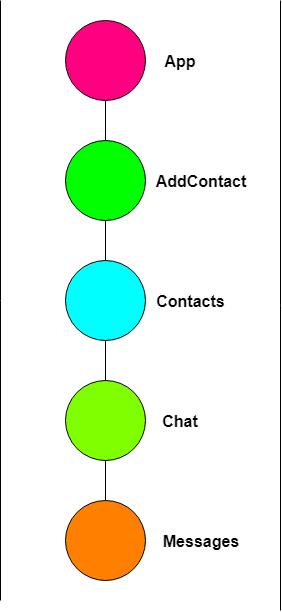

The diagram above was exported from draw.io. Its source (the exported page's mxGraphModel, read from the mxfile embedded in the PNG):
<mxGraphModel dx="840" dy="403" grid="1" gridSize="10" guides="1" tooltips="1" connect="1" arrows="1" fold="1" page="1" pageScale="1" pageWidth="850" pageHeight="1100" math="0" shadow="0">
  <root>
    <mxCell id="0" />
    <mxCell id="1" parent="0" />
    <mxCell id="2BGaSSrKzK5-SyIZGYOE-1" value="" style="ellipse;whiteSpace=wrap;html=1;aspect=fixed;fillColor=#FF0080;strokeColor=#0D0900;gradientColor=none;" vertex="1" parent="1">
      <mxGeometry x="385" y="40" width="80" height="80" as="geometry" />
    </mxCell>
    <mxCell id="2BGaSSrKzK5-SyIZGYOE-2" value="App" style="text;html=1;align=center;verticalAlign=middle;whiteSpace=wrap;rounded=0;fillColor=none;fontColor=#000000;fontStyle=1;fontSize=16;" vertex="1" parent="1">
      <mxGeometry x="480" y="70" width="40" height="20" as="geometry" />
    </mxCell>
    <mxCell id="2BGaSSrKzK5-SyIZGYOE-3" value="" style="ellipse;whiteSpace=wrap;html=1;aspect=fixed;fillColor=#00FF00;fontSize=16;strokeColor=#000000;" vertex="1" parent="1">
      <mxGeometry x="385" y="160" width="80" height="80" as="geometry" />
    </mxCell>
    <mxCell id="2BGaSSrKzK5-SyIZGYOE-6" value="AddContact" style="text;html=1;strokeColor=none;fillColor=none;align=center;verticalAlign=middle;whiteSpace=wrap;rounded=0;fontSize=16;fontColor=#000000;fontStyle=1" vertex="1" parent="1">
      <mxGeometry x="500" y="190" width="40" height="20" as="geometry" />
    </mxCell>
    <mxCell id="2BGaSSrKzK5-SyIZGYOE-8" value="" style="ellipse;whiteSpace=wrap;html=1;aspect=fixed;fillColor=#00FFFF;gradientColor=none;fontSize=16;fontColor=#000000;" vertex="1" parent="1">
      <mxGeometry x="385" y="280" width="80" height="80" as="geometry" />
    </mxCell>
    <mxCell id="2BGaSSrKzK5-SyIZGYOE-12" value="&lt;b&gt;Contacts&lt;/b&gt;" style="text;html=1;strokeColor=none;fillColor=none;align=center;verticalAlign=middle;whiteSpace=wrap;rounded=0;fontSize=16;fontColor=#000000;" vertex="1" parent="1">
      <mxGeometry x="490" y="310" width="40" height="20" as="geometry" />
    </mxCell>
    <mxCell id="2BGaSSrKzK5-SyIZGYOE-13" value="" style="ellipse;whiteSpace=wrap;html=1;aspect=fixed;strokeColor=#000000;fillColor=#80FF00;gradientColor=none;fontSize=16;fontColor=#000000;" vertex="1" parent="1">
      <mxGeometry x="385" y="400" width="80" height="80" as="geometry" />
    </mxCell>
    <mxCell id="2BGaSSrKzK5-SyIZGYOE-14" value="Chat" style="text;html=1;strokeColor=none;fillColor=none;align=center;verticalAlign=middle;whiteSpace=wrap;rounded=0;fontSize=16;fontColor=#000000;fontStyle=1" vertex="1" parent="1">
      <mxGeometry x="480" y="430" width="40" height="20" as="geometry" />
    </mxCell>
    <mxCell id="2BGaSSrKzK5-SyIZGYOE-16" value="" style="ellipse;whiteSpace=wrap;html=1;aspect=fixed;strokeColor=#000000;fillColor=#FF8000;gradientColor=none;fontSize=16;fontColor=#000000;" vertex="1" parent="1">
      <mxGeometry x="385" y="520" width="80" height="80" as="geometry" />
    </mxCell>
    <mxCell id="2BGaSSrKzK5-SyIZGYOE-18" value="Messages" style="text;html=1;strokeColor=none;fillColor=none;align=center;verticalAlign=middle;whiteSpace=wrap;rounded=0;fontSize=16;fontColor=#000000;fontStyle=1" vertex="1" parent="1">
      <mxGeometry x="500" y="550" width="40" height="20" as="geometry" />
    </mxCell>
    <mxCell id="2BGaSSrKzK5-SyIZGYOE-26" value="" style="endArrow=none;html=1;fontSize=16;fontColor=#000000;entryX=0.5;entryY=1;entryDx=0;entryDy=0;exitX=0.5;exitY=0;exitDx=0;exitDy=0;" edge="1" parent="1" source="2BGaSSrKzK5-SyIZGYOE-3" target="2BGaSSrKzK5-SyIZGYOE-1">
      <mxGeometry width="50" height="50" relative="1" as="geometry">
        <mxPoint x="290" y="160" as="sourcePoint" />
        <mxPoint x="340" y="110" as="targetPoint" />
      </mxGeometry>
    </mxCell>
    <mxCell id="2BGaSSrKzK5-SyIZGYOE-28" value="" style="endArrow=none;html=1;fontSize=16;fontColor=#000000;entryX=0.5;entryY=1;entryDx=0;entryDy=0;exitX=0.5;exitY=0;exitDx=0;exitDy=0;" edge="1" parent="1" source="2BGaSSrKzK5-SyIZGYOE-8" target="2BGaSSrKzK5-SyIZGYOE-3">
      <mxGeometry width="50" height="50" relative="1" as="geometry">
        <mxPoint x="320" y="280" as="sourcePoint" />
        <mxPoint x="370" y="230" as="targetPoint" />
      </mxGeometry>
    </mxCell>
    <mxCell id="2BGaSSrKzK5-SyIZGYOE-29" value="" style="endArrow=none;html=1;fontSize=16;fontColor=#000000;entryX=0.5;entryY=1;entryDx=0;entryDy=0;exitX=0.5;exitY=0;exitDx=0;exitDy=0;" edge="1" parent="1" source="2BGaSSrKzK5-SyIZGYOE-13" target="2BGaSSrKzK5-SyIZGYOE-8">
      <mxGeometry width="50" height="50" relative="1" as="geometry">
        <mxPoint x="280" y="410" as="sourcePoint" />
        <mxPoint x="330" y="360" as="targetPoint" />
      </mxGeometry>
    </mxCell>
    <mxCell id="2BGaSSrKzK5-SyIZGYOE-30" value="" style="endArrow=none;html=1;fontSize=16;fontColor=#000000;entryX=0.5;entryY=1;entryDx=0;entryDy=0;exitX=0.5;exitY=0;exitDx=0;exitDy=0;" edge="1" parent="1" source="2BGaSSrKzK5-SyIZGYOE-16" target="2BGaSSrKzK5-SyIZGYOE-13">
      <mxGeometry width="50" height="50" relative="1" as="geometry">
        <mxPoint x="270" y="530" as="sourcePoint" />
        <mxPoint x="320" y="480" as="targetPoint" />
      </mxGeometry>
    </mxCell>
    <mxCell id="2BGaSSrKzK5-SyIZGYOE-32" value="" style="endArrow=none;html=1;fontSize=16;fontColor=#000000;" edge="1" parent="1">
      <mxGeometry width="50" height="50" relative="1" as="geometry">
        <mxPoint x="600" y="630" as="sourcePoint" />
        <mxPoint x="600" y="20" as="targetPoint" />
      </mxGeometry>
    </mxCell>
    <mxCell id="2BGaSSrKzK5-SyIZGYOE-33" value="" style="endArrow=none;html=1;fontSize=16;fontColor=#000000;" edge="1" parent="1">
      <mxGeometry width="50" height="50" relative="1" as="geometry">
        <mxPoint x="320" y="620" as="sourcePoint" />
        <mxPoint x="320" y="20" as="targetPoint" />
      </mxGeometry>
    </mxCell>
  </root>
</mxGraphModel>